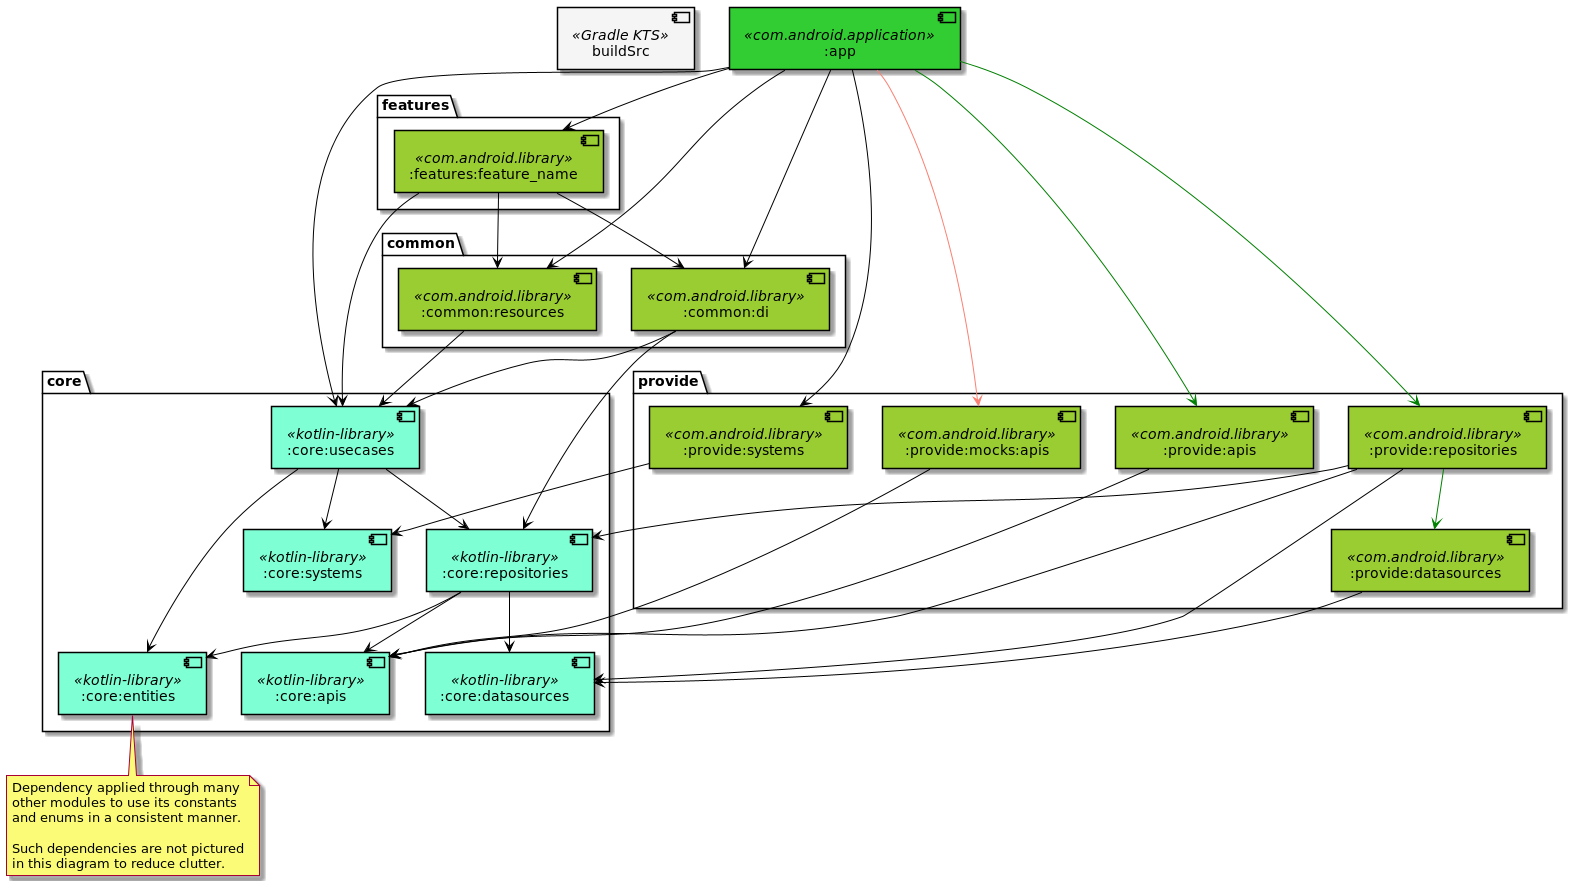

The diagram above was rendered by PlantUML. Its source (embedded in the PNG):
@startuml

skinparam component{
    ArrowColor Black
    borderColor Black
    ArrowColor<<dev>> Salmon
    ArrowColor<<Hilt>> Green
    backgroundColor<<kotlin-library>> Aquamarine
    backgroundColor<<com.android.library>> YellowGreen
    backgroundColor<<com.android.application>> LimeGreen
    backgroundColor<<Gradle KTS>> WhiteSmoke
}


[buildSrc]<<Gradle KTS>>
[:app]<<com.android.application>>

package "core" {
    [:core:usecases]<<kotlin-library>>
    [:core:systems]<<kotlin-library>>
    [:core:repositories]<<kotlin-library>>
    [:core:entities]<<kotlin-library>>
    [:core:datasources]<<kotlin-library>>
    [:core:apis]<<kotlin-library>>
}

package "common" {
    [:common:di]<<com.android.library>>
    [:common:resources]<<com.android.library>>
}

package "provide"{
    [:provide:apis]<<com.android.library>>
    [:provide:systems]<<com.android.library>>
    [:provide:repositories]<<com.android.library>>
    [:provide:datasources]<<com.android.library>>
    [:provide:mocks:apis]<<com.android.library>>
}

package "features"{
    [:features:feature_name]<<com.android.library>>
}

note bottom of [:core:entities]
    Dependency applied through many
    other modules to use its constants
    and enums in a consistent manner.

    Such dependencies are not pictured
    in this diagram to reduce clutter.
end note

[:app] --> [:core:usecases]

[:app] --> [:common:resources]
[:app] --> [:common:di]

[:app] --> [:provide:systems]

[:app] --> [:features:feature_name]

[:app] --> [:provide:repositories] <<Hilt>>
[:app] --> [:provide:apis]<<Hilt>>
[:app] --> [:provide:mocks:apis] <<dev>>


[:common:di] --> [:core:repositories]
[:common:di] --> [:core:usecases]

[:common:resources] --> [:core:usecases]

[:core:usecases] --> [:core:entities]
[:core:usecases] --> [:core:repositories]
[:core:usecases] --> [:core:systems]

[:core:repositories] --> [:core:entities]
[:core:repositories] --> [:core:apis]
[:core:repositories] --> [:core:datasources]

[:features:feature_name] --> [:common:resources]
[:features:feature_name]--> [:common:di]
[:features:feature_name]--> [:core:usecases]

[:provide:apis] --> [:core:apis]
[:provide:mocks:apis] --> [:core:apis]
[:provide:datasources] --> [:core:datasources]
[:provide:systems] --> [:core:systems]

[:provide:repositories] --> [:core:repositories]
[:provide:repositories] --> [:core:apis]
[:provide:repositories] --> [:core:datasources]
[:provide:repositories] --> [:provide:datasources] <<Hilt>>

@enduml